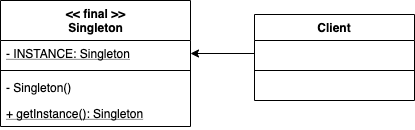

The diagram above was exported from draw.io. Its source (the exported page's mxGraphModel, read from the mxfile embedded in the PNG):
<mxGraphModel dx="946" dy="615" grid="1" gridSize="10" guides="1" tooltips="1" connect="1" arrows="1" fold="1" page="1" pageScale="1" pageWidth="827" pageHeight="1169" math="0" shadow="0">
  <root>
    <mxCell id="0" />
    <mxCell id="1" parent="0" />
    <mxCell id="PDal8ihhFzJfDggRONGq-1" value="&lt;b&gt;&amp;lt;&amp;lt; final &amp;gt;&amp;gt;&lt;br&gt;Singleton&lt;/b&gt;" style="swimlane;fontStyle=0;align=center;verticalAlign=top;childLayout=stackLayout;horizontal=1;startSize=40;horizontalStack=0;resizeParent=1;resizeParentMax=0;resizeLast=0;collapsible=1;marginBottom=0;html=1;" vertex="1" parent="1">
      <mxGeometry x="160" y="130" width="190" height="126" as="geometry" />
    </mxCell>
    <mxCell id="PDal8ihhFzJfDggRONGq-2" value="- INSTANCE: Singleton" style="text;strokeColor=none;fillColor=none;align=left;verticalAlign=top;spacingLeft=4;spacingRight=4;overflow=hidden;rotatable=0;points=[[0,0.5],[1,0.5]];portConstraint=eastwest;fontStyle=4" vertex="1" parent="PDal8ihhFzJfDggRONGq-1">
      <mxGeometry y="40" width="190" height="26" as="geometry" />
    </mxCell>
    <mxCell id="PDal8ihhFzJfDggRONGq-3" value="" style="line;strokeWidth=1;fillColor=none;align=left;verticalAlign=middle;spacingTop=-1;spacingLeft=3;spacingRight=3;rotatable=0;labelPosition=right;points=[];portConstraint=eastwest;" vertex="1" parent="PDal8ihhFzJfDggRONGq-1">
      <mxGeometry y="66" width="190" height="8" as="geometry" />
    </mxCell>
    <mxCell id="PDal8ihhFzJfDggRONGq-4" value="- Singleton()" style="text;strokeColor=none;fillColor=none;align=left;verticalAlign=top;spacingLeft=4;spacingRight=4;overflow=hidden;rotatable=0;points=[[0,0.5],[1,0.5]];portConstraint=eastwest;" vertex="1" parent="PDal8ihhFzJfDggRONGq-1">
      <mxGeometry y="74" width="190" height="26" as="geometry" />
    </mxCell>
    <mxCell id="PDal8ihhFzJfDggRONGq-5" value="+ getInstance(): Singleton" style="text;strokeColor=none;fillColor=none;align=left;verticalAlign=top;spacingLeft=4;spacingRight=4;overflow=hidden;rotatable=0;points=[[0,0.5],[1,0.5]];portConstraint=eastwest;fontStyle=4" vertex="1" parent="PDal8ihhFzJfDggRONGq-1">
      <mxGeometry y="100" width="190" height="26" as="geometry" />
    </mxCell>
    <mxCell id="PDal8ihhFzJfDggRONGq-10" style="edgeStyle=orthogonalEdgeStyle;rounded=0;orthogonalLoop=1;jettySize=auto;html=1;exitX=0;exitY=0.5;exitDx=0;exitDy=0;entryX=1;entryY=0.5;entryDx=0;entryDy=0;" edge="1" parent="1" source="PDal8ihhFzJfDggRONGq-7" target="PDal8ihhFzJfDggRONGq-2">
      <mxGeometry relative="1" as="geometry" />
    </mxCell>
    <mxCell id="PDal8ihhFzJfDggRONGq-6" value="Client" style="swimlane;fontStyle=1;align=center;verticalAlign=top;childLayout=stackLayout;horizontal=1;startSize=26;horizontalStack=0;resizeParent=1;resizeParentMax=0;resizeLast=0;collapsible=1;marginBottom=0;" vertex="1" parent="1">
      <mxGeometry x="414" y="144" width="160" height="86" as="geometry" />
    </mxCell>
    <mxCell id="PDal8ihhFzJfDggRONGq-7" value=" " style="text;strokeColor=none;fillColor=none;align=left;verticalAlign=top;spacingLeft=4;spacingRight=4;overflow=hidden;rotatable=0;points=[[0,0.5],[1,0.5]];portConstraint=eastwest;" vertex="1" parent="PDal8ihhFzJfDggRONGq-6">
      <mxGeometry y="26" width="160" height="26" as="geometry" />
    </mxCell>
    <mxCell id="PDal8ihhFzJfDggRONGq-8" value="" style="line;strokeWidth=1;fillColor=none;align=left;verticalAlign=middle;spacingTop=-1;spacingLeft=3;spacingRight=3;rotatable=0;labelPosition=right;points=[];portConstraint=eastwest;" vertex="1" parent="PDal8ihhFzJfDggRONGq-6">
      <mxGeometry y="52" width="160" height="8" as="geometry" />
    </mxCell>
    <mxCell id="PDal8ihhFzJfDggRONGq-9" value=" " style="text;strokeColor=none;fillColor=none;align=left;verticalAlign=top;spacingLeft=4;spacingRight=4;overflow=hidden;rotatable=0;points=[[0,0.5],[1,0.5]];portConstraint=eastwest;" vertex="1" parent="PDal8ihhFzJfDggRONGq-6">
      <mxGeometry y="60" width="160" height="26" as="geometry" />
    </mxCell>
  </root>
</mxGraphModel>